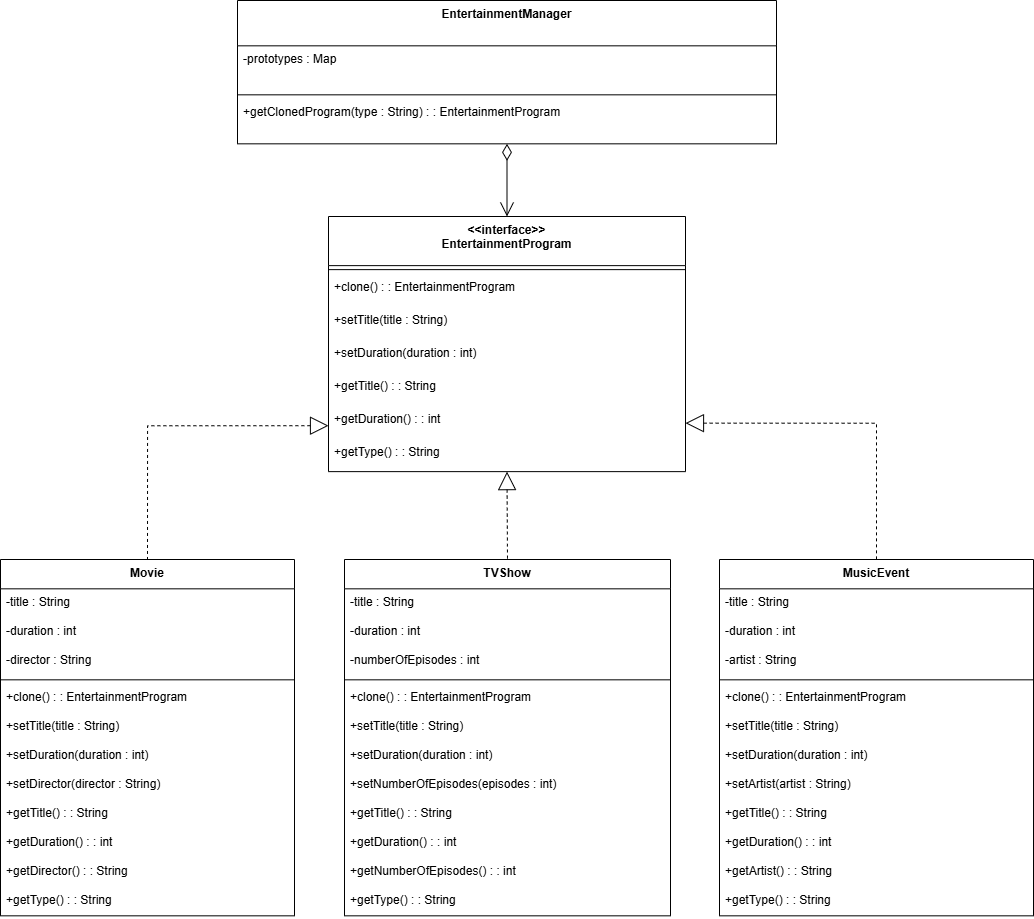

The diagram above was exported from draw.io. Its source (the exported page's mxGraphModel, read from the mxfile embedded in the PNG):
<mxGraphModel dx="1340" dy="707" grid="1" gridSize="10" guides="1" tooltips="1" connect="1" arrows="1" fold="1" page="1" pageScale="1" pageWidth="850" pageHeight="1100" math="0" shadow="0">
  <root>
    <mxCell id="0" />
    <mxCell id="1" parent="0" />
    <mxCell id="ptQa9xpCcd6rMc7OaIwA-1" value="&lt;&lt;interface&gt;&gt;&#10;EntertainmentProgram" style="swimlane;fontStyle=1;align=center;verticalAlign=top;childLayout=stackLayout;horizontal=1;startSize=49.125;horizontalStack=0;resizeParent=1;resizeParentMax=0;resizeLast=0;collapsible=0;marginBottom=0;" vertex="1" parent="1">
      <mxGeometry x="348" y="236" width="357" height="255.125" as="geometry" />
    </mxCell>
    <mxCell id="ptQa9xpCcd6rMc7OaIwA-2" style="line;strokeWidth=1;fillColor=none;align=left;verticalAlign=middle;spacingTop=-1;spacingLeft=3;spacingRight=3;rotatable=0;labelPosition=right;points=[];portConstraint=eastwest;strokeColor=inherit;" vertex="1" parent="ptQa9xpCcd6rMc7OaIwA-1">
      <mxGeometry y="49.125" width="357" height="8" as="geometry" />
    </mxCell>
    <mxCell id="ptQa9xpCcd6rMc7OaIwA-3" value="+clone() : : EntertainmentProgram" style="text;strokeColor=none;fillColor=none;align=left;verticalAlign=top;spacingLeft=4;spacingRight=4;overflow=hidden;rotatable=0;points=[[0,0.5],[1,0.5]];portConstraint=eastwest;" vertex="1" parent="ptQa9xpCcd6rMc7OaIwA-1">
      <mxGeometry y="57.125" width="357" height="33" as="geometry" />
    </mxCell>
    <mxCell id="ptQa9xpCcd6rMc7OaIwA-4" value="+setTitle(title : String)" style="text;strokeColor=none;fillColor=none;align=left;verticalAlign=top;spacingLeft=4;spacingRight=4;overflow=hidden;rotatable=0;points=[[0,0.5],[1,0.5]];portConstraint=eastwest;" vertex="1" parent="ptQa9xpCcd6rMc7OaIwA-1">
      <mxGeometry y="90.125" width="357" height="33" as="geometry" />
    </mxCell>
    <mxCell id="ptQa9xpCcd6rMc7OaIwA-5" value="+setDuration(duration : int)" style="text;strokeColor=none;fillColor=none;align=left;verticalAlign=top;spacingLeft=4;spacingRight=4;overflow=hidden;rotatable=0;points=[[0,0.5],[1,0.5]];portConstraint=eastwest;" vertex="1" parent="ptQa9xpCcd6rMc7OaIwA-1">
      <mxGeometry y="123.125" width="357" height="33" as="geometry" />
    </mxCell>
    <mxCell id="ptQa9xpCcd6rMc7OaIwA-6" value="+getTitle() : : String" style="text;strokeColor=none;fillColor=none;align=left;verticalAlign=top;spacingLeft=4;spacingRight=4;overflow=hidden;rotatable=0;points=[[0,0.5],[1,0.5]];portConstraint=eastwest;" vertex="1" parent="ptQa9xpCcd6rMc7OaIwA-1">
      <mxGeometry y="156.125" width="357" height="33" as="geometry" />
    </mxCell>
    <mxCell id="ptQa9xpCcd6rMc7OaIwA-7" value="+getDuration() : : int" style="text;strokeColor=none;fillColor=none;align=left;verticalAlign=top;spacingLeft=4;spacingRight=4;overflow=hidden;rotatable=0;points=[[0,0.5],[1,0.5]];portConstraint=eastwest;" vertex="1" parent="ptQa9xpCcd6rMc7OaIwA-1">
      <mxGeometry y="189.125" width="357" height="33" as="geometry" />
    </mxCell>
    <mxCell id="ptQa9xpCcd6rMc7OaIwA-8" value="+getType() : : String" style="text;strokeColor=none;fillColor=none;align=left;verticalAlign=top;spacingLeft=4;spacingRight=4;overflow=hidden;rotatable=0;points=[[0,0.5],[1,0.5]];portConstraint=eastwest;" vertex="1" parent="ptQa9xpCcd6rMc7OaIwA-1">
      <mxGeometry y="222.125" width="357" height="33" as="geometry" />
    </mxCell>
    <mxCell id="ptQa9xpCcd6rMc7OaIwA-9" value="Movie" style="swimlane;fontStyle=1;align=center;verticalAlign=top;childLayout=stackLayout;horizontal=1;startSize=29.333333333333332;horizontalStack=0;resizeParent=1;resizeParentMax=0;resizeLast=0;collapsible=0;marginBottom=0;" vertex="1" parent="1">
      <mxGeometry x="20" y="579" width="294" height="356.3333333333333" as="geometry" />
    </mxCell>
    <mxCell id="ptQa9xpCcd6rMc7OaIwA-10" value="-title : String" style="text;strokeColor=none;fillColor=none;align=left;verticalAlign=top;spacingLeft=4;spacingRight=4;overflow=hidden;rotatable=0;points=[[0,0.5],[1,0.5]];portConstraint=eastwest;" vertex="1" parent="ptQa9xpCcd6rMc7OaIwA-9">
      <mxGeometry y="29.333333333333332" width="294" height="29" as="geometry" />
    </mxCell>
    <mxCell id="ptQa9xpCcd6rMc7OaIwA-11" value="-duration : int" style="text;strokeColor=none;fillColor=none;align=left;verticalAlign=top;spacingLeft=4;spacingRight=4;overflow=hidden;rotatable=0;points=[[0,0.5],[1,0.5]];portConstraint=eastwest;" vertex="1" parent="ptQa9xpCcd6rMc7OaIwA-9">
      <mxGeometry y="58.33333333333333" width="294" height="29" as="geometry" />
    </mxCell>
    <mxCell id="ptQa9xpCcd6rMc7OaIwA-12" value="-director : String" style="text;strokeColor=none;fillColor=none;align=left;verticalAlign=top;spacingLeft=4;spacingRight=4;overflow=hidden;rotatable=0;points=[[0,0.5],[1,0.5]];portConstraint=eastwest;" vertex="1" parent="ptQa9xpCcd6rMc7OaIwA-9">
      <mxGeometry y="87.33333333333333" width="294" height="29" as="geometry" />
    </mxCell>
    <mxCell id="ptQa9xpCcd6rMc7OaIwA-13" style="line;strokeWidth=1;fillColor=none;align=left;verticalAlign=middle;spacingTop=-1;spacingLeft=3;spacingRight=3;rotatable=0;labelPosition=right;points=[];portConstraint=eastwest;strokeColor=inherit;" vertex="1" parent="ptQa9xpCcd6rMc7OaIwA-9">
      <mxGeometry y="116.33333333333333" width="294" height="8" as="geometry" />
    </mxCell>
    <mxCell id="ptQa9xpCcd6rMc7OaIwA-14" value="+clone() : : EntertainmentProgram" style="text;strokeColor=none;fillColor=none;align=left;verticalAlign=top;spacingLeft=4;spacingRight=4;overflow=hidden;rotatable=0;points=[[0,0.5],[1,0.5]];portConstraint=eastwest;" vertex="1" parent="ptQa9xpCcd6rMc7OaIwA-9">
      <mxGeometry y="124.33333333333333" width="294" height="29" as="geometry" />
    </mxCell>
    <mxCell id="ptQa9xpCcd6rMc7OaIwA-15" value="+setTitle(title : String)" style="text;strokeColor=none;fillColor=none;align=left;verticalAlign=top;spacingLeft=4;spacingRight=4;overflow=hidden;rotatable=0;points=[[0,0.5],[1,0.5]];portConstraint=eastwest;" vertex="1" parent="ptQa9xpCcd6rMc7OaIwA-9">
      <mxGeometry y="153.33333333333331" width="294" height="29" as="geometry" />
    </mxCell>
    <mxCell id="ptQa9xpCcd6rMc7OaIwA-16" value="+setDuration(duration : int)" style="text;strokeColor=none;fillColor=none;align=left;verticalAlign=top;spacingLeft=4;spacingRight=4;overflow=hidden;rotatable=0;points=[[0,0.5],[1,0.5]];portConstraint=eastwest;" vertex="1" parent="ptQa9xpCcd6rMc7OaIwA-9">
      <mxGeometry y="182.33333333333331" width="294" height="29" as="geometry" />
    </mxCell>
    <mxCell id="ptQa9xpCcd6rMc7OaIwA-17" value="+setDirector(director : String)" style="text;strokeColor=none;fillColor=none;align=left;verticalAlign=top;spacingLeft=4;spacingRight=4;overflow=hidden;rotatable=0;points=[[0,0.5],[1,0.5]];portConstraint=eastwest;" vertex="1" parent="ptQa9xpCcd6rMc7OaIwA-9">
      <mxGeometry y="211.33333333333331" width="294" height="29" as="geometry" />
    </mxCell>
    <mxCell id="ptQa9xpCcd6rMc7OaIwA-18" value="+getTitle() : : String" style="text;strokeColor=none;fillColor=none;align=left;verticalAlign=top;spacingLeft=4;spacingRight=4;overflow=hidden;rotatable=0;points=[[0,0.5],[1,0.5]];portConstraint=eastwest;" vertex="1" parent="ptQa9xpCcd6rMc7OaIwA-9">
      <mxGeometry y="240.33333333333331" width="294" height="29" as="geometry" />
    </mxCell>
    <mxCell id="ptQa9xpCcd6rMc7OaIwA-19" value="+getDuration() : : int" style="text;strokeColor=none;fillColor=none;align=left;verticalAlign=top;spacingLeft=4;spacingRight=4;overflow=hidden;rotatable=0;points=[[0,0.5],[1,0.5]];portConstraint=eastwest;" vertex="1" parent="ptQa9xpCcd6rMc7OaIwA-9">
      <mxGeometry y="269.3333333333333" width="294" height="29" as="geometry" />
    </mxCell>
    <mxCell id="ptQa9xpCcd6rMc7OaIwA-20" value="+getDirector() : : String" style="text;strokeColor=none;fillColor=none;align=left;verticalAlign=top;spacingLeft=4;spacingRight=4;overflow=hidden;rotatable=0;points=[[0,0.5],[1,0.5]];portConstraint=eastwest;" vertex="1" parent="ptQa9xpCcd6rMc7OaIwA-9">
      <mxGeometry y="298.3333333333333" width="294" height="29" as="geometry" />
    </mxCell>
    <mxCell id="ptQa9xpCcd6rMc7OaIwA-21" value="+getType() : : String" style="text;strokeColor=none;fillColor=none;align=left;verticalAlign=top;spacingLeft=4;spacingRight=4;overflow=hidden;rotatable=0;points=[[0,0.5],[1,0.5]];portConstraint=eastwest;" vertex="1" parent="ptQa9xpCcd6rMc7OaIwA-9">
      <mxGeometry y="327.3333333333333" width="294" height="29" as="geometry" />
    </mxCell>
    <mxCell id="ptQa9xpCcd6rMc7OaIwA-22" value="TVShow" style="swimlane;fontStyle=1;align=center;verticalAlign=top;childLayout=stackLayout;horizontal=1;startSize=29.333333333333332;horizontalStack=0;resizeParent=1;resizeParentMax=0;resizeLast=0;collapsible=0;marginBottom=0;" vertex="1" parent="1">
      <mxGeometry x="364" y="579" width="326" height="356.3333333333333" as="geometry" />
    </mxCell>
    <mxCell id="ptQa9xpCcd6rMc7OaIwA-23" value="-title : String" style="text;strokeColor=none;fillColor=none;align=left;verticalAlign=top;spacingLeft=4;spacingRight=4;overflow=hidden;rotatable=0;points=[[0,0.5],[1,0.5]];portConstraint=eastwest;" vertex="1" parent="ptQa9xpCcd6rMc7OaIwA-22">
      <mxGeometry y="29.333333333333332" width="326" height="29" as="geometry" />
    </mxCell>
    <mxCell id="ptQa9xpCcd6rMc7OaIwA-24" value="-duration : int" style="text;strokeColor=none;fillColor=none;align=left;verticalAlign=top;spacingLeft=4;spacingRight=4;overflow=hidden;rotatable=0;points=[[0,0.5],[1,0.5]];portConstraint=eastwest;" vertex="1" parent="ptQa9xpCcd6rMc7OaIwA-22">
      <mxGeometry y="58.33333333333333" width="326" height="29" as="geometry" />
    </mxCell>
    <mxCell id="ptQa9xpCcd6rMc7OaIwA-25" value="-numberOfEpisodes : int" style="text;strokeColor=none;fillColor=none;align=left;verticalAlign=top;spacingLeft=4;spacingRight=4;overflow=hidden;rotatable=0;points=[[0,0.5],[1,0.5]];portConstraint=eastwest;" vertex="1" parent="ptQa9xpCcd6rMc7OaIwA-22">
      <mxGeometry y="87.33333333333333" width="326" height="29" as="geometry" />
    </mxCell>
    <mxCell id="ptQa9xpCcd6rMc7OaIwA-26" style="line;strokeWidth=1;fillColor=none;align=left;verticalAlign=middle;spacingTop=-1;spacingLeft=3;spacingRight=3;rotatable=0;labelPosition=right;points=[];portConstraint=eastwest;strokeColor=inherit;" vertex="1" parent="ptQa9xpCcd6rMc7OaIwA-22">
      <mxGeometry y="116.33333333333333" width="326" height="8" as="geometry" />
    </mxCell>
    <mxCell id="ptQa9xpCcd6rMc7OaIwA-27" value="+clone() : : EntertainmentProgram" style="text;strokeColor=none;fillColor=none;align=left;verticalAlign=top;spacingLeft=4;spacingRight=4;overflow=hidden;rotatable=0;points=[[0,0.5],[1,0.5]];portConstraint=eastwest;" vertex="1" parent="ptQa9xpCcd6rMc7OaIwA-22">
      <mxGeometry y="124.33333333333333" width="326" height="29" as="geometry" />
    </mxCell>
    <mxCell id="ptQa9xpCcd6rMc7OaIwA-28" value="+setTitle(title : String)" style="text;strokeColor=none;fillColor=none;align=left;verticalAlign=top;spacingLeft=4;spacingRight=4;overflow=hidden;rotatable=0;points=[[0,0.5],[1,0.5]];portConstraint=eastwest;" vertex="1" parent="ptQa9xpCcd6rMc7OaIwA-22">
      <mxGeometry y="153.33333333333331" width="326" height="29" as="geometry" />
    </mxCell>
    <mxCell id="ptQa9xpCcd6rMc7OaIwA-29" value="+setDuration(duration : int)" style="text;strokeColor=none;fillColor=none;align=left;verticalAlign=top;spacingLeft=4;spacingRight=4;overflow=hidden;rotatable=0;points=[[0,0.5],[1,0.5]];portConstraint=eastwest;" vertex="1" parent="ptQa9xpCcd6rMc7OaIwA-22">
      <mxGeometry y="182.33333333333331" width="326" height="29" as="geometry" />
    </mxCell>
    <mxCell id="ptQa9xpCcd6rMc7OaIwA-30" value="+setNumberOfEpisodes(episodes : int)" style="text;strokeColor=none;fillColor=none;align=left;verticalAlign=top;spacingLeft=4;spacingRight=4;overflow=hidden;rotatable=0;points=[[0,0.5],[1,0.5]];portConstraint=eastwest;" vertex="1" parent="ptQa9xpCcd6rMc7OaIwA-22">
      <mxGeometry y="211.33333333333331" width="326" height="29" as="geometry" />
    </mxCell>
    <mxCell id="ptQa9xpCcd6rMc7OaIwA-31" value="+getTitle() : : String" style="text;strokeColor=none;fillColor=none;align=left;verticalAlign=top;spacingLeft=4;spacingRight=4;overflow=hidden;rotatable=0;points=[[0,0.5],[1,0.5]];portConstraint=eastwest;" vertex="1" parent="ptQa9xpCcd6rMc7OaIwA-22">
      <mxGeometry y="240.33333333333331" width="326" height="29" as="geometry" />
    </mxCell>
    <mxCell id="ptQa9xpCcd6rMc7OaIwA-32" value="+getDuration() : : int" style="text;strokeColor=none;fillColor=none;align=left;verticalAlign=top;spacingLeft=4;spacingRight=4;overflow=hidden;rotatable=0;points=[[0,0.5],[1,0.5]];portConstraint=eastwest;" vertex="1" parent="ptQa9xpCcd6rMc7OaIwA-22">
      <mxGeometry y="269.3333333333333" width="326" height="29" as="geometry" />
    </mxCell>
    <mxCell id="ptQa9xpCcd6rMc7OaIwA-33" value="+getNumberOfEpisodes() : : int" style="text;strokeColor=none;fillColor=none;align=left;verticalAlign=top;spacingLeft=4;spacingRight=4;overflow=hidden;rotatable=0;points=[[0,0.5],[1,0.5]];portConstraint=eastwest;" vertex="1" parent="ptQa9xpCcd6rMc7OaIwA-22">
      <mxGeometry y="298.3333333333333" width="326" height="29" as="geometry" />
    </mxCell>
    <mxCell id="ptQa9xpCcd6rMc7OaIwA-34" value="+getType() : : String" style="text;strokeColor=none;fillColor=none;align=left;verticalAlign=top;spacingLeft=4;spacingRight=4;overflow=hidden;rotatable=0;points=[[0,0.5],[1,0.5]];portConstraint=eastwest;" vertex="1" parent="ptQa9xpCcd6rMc7OaIwA-22">
      <mxGeometry y="327.3333333333333" width="326" height="29" as="geometry" />
    </mxCell>
    <mxCell id="ptQa9xpCcd6rMc7OaIwA-35" value="MusicEvent" style="swimlane;fontStyle=1;align=center;verticalAlign=top;childLayout=stackLayout;horizontal=1;startSize=29.333333333333332;horizontalStack=0;resizeParent=1;resizeParentMax=0;resizeLast=0;collapsible=0;marginBottom=0;" vertex="1" parent="1">
      <mxGeometry x="739" y="579" width="314" height="356.3333333333333" as="geometry" />
    </mxCell>
    <mxCell id="ptQa9xpCcd6rMc7OaIwA-36" value="-title : String" style="text;strokeColor=none;fillColor=none;align=left;verticalAlign=top;spacingLeft=4;spacingRight=4;overflow=hidden;rotatable=0;points=[[0,0.5],[1,0.5]];portConstraint=eastwest;" vertex="1" parent="ptQa9xpCcd6rMc7OaIwA-35">
      <mxGeometry y="29.333333333333332" width="314" height="29" as="geometry" />
    </mxCell>
    <mxCell id="ptQa9xpCcd6rMc7OaIwA-37" value="-duration : int" style="text;strokeColor=none;fillColor=none;align=left;verticalAlign=top;spacingLeft=4;spacingRight=4;overflow=hidden;rotatable=0;points=[[0,0.5],[1,0.5]];portConstraint=eastwest;" vertex="1" parent="ptQa9xpCcd6rMc7OaIwA-35">
      <mxGeometry y="58.33333333333333" width="314" height="29" as="geometry" />
    </mxCell>
    <mxCell id="ptQa9xpCcd6rMc7OaIwA-38" value="-artist : String" style="text;strokeColor=none;fillColor=none;align=left;verticalAlign=top;spacingLeft=4;spacingRight=4;overflow=hidden;rotatable=0;points=[[0,0.5],[1,0.5]];portConstraint=eastwest;" vertex="1" parent="ptQa9xpCcd6rMc7OaIwA-35">
      <mxGeometry y="87.33333333333333" width="314" height="29" as="geometry" />
    </mxCell>
    <mxCell id="ptQa9xpCcd6rMc7OaIwA-39" style="line;strokeWidth=1;fillColor=none;align=left;verticalAlign=middle;spacingTop=-1;spacingLeft=3;spacingRight=3;rotatable=0;labelPosition=right;points=[];portConstraint=eastwest;strokeColor=inherit;" vertex="1" parent="ptQa9xpCcd6rMc7OaIwA-35">
      <mxGeometry y="116.33333333333333" width="314" height="8" as="geometry" />
    </mxCell>
    <mxCell id="ptQa9xpCcd6rMc7OaIwA-40" value="+clone() : : EntertainmentProgram" style="text;strokeColor=none;fillColor=none;align=left;verticalAlign=top;spacingLeft=4;spacingRight=4;overflow=hidden;rotatable=0;points=[[0,0.5],[1,0.5]];portConstraint=eastwest;" vertex="1" parent="ptQa9xpCcd6rMc7OaIwA-35">
      <mxGeometry y="124.33333333333333" width="314" height="29" as="geometry" />
    </mxCell>
    <mxCell id="ptQa9xpCcd6rMc7OaIwA-41" value="+setTitle(title : String)" style="text;strokeColor=none;fillColor=none;align=left;verticalAlign=top;spacingLeft=4;spacingRight=4;overflow=hidden;rotatable=0;points=[[0,0.5],[1,0.5]];portConstraint=eastwest;" vertex="1" parent="ptQa9xpCcd6rMc7OaIwA-35">
      <mxGeometry y="153.33333333333331" width="314" height="29" as="geometry" />
    </mxCell>
    <mxCell id="ptQa9xpCcd6rMc7OaIwA-42" value="+setDuration(duration : int)" style="text;strokeColor=none;fillColor=none;align=left;verticalAlign=top;spacingLeft=4;spacingRight=4;overflow=hidden;rotatable=0;points=[[0,0.5],[1,0.5]];portConstraint=eastwest;" vertex="1" parent="ptQa9xpCcd6rMc7OaIwA-35">
      <mxGeometry y="182.33333333333331" width="314" height="29" as="geometry" />
    </mxCell>
    <mxCell id="ptQa9xpCcd6rMc7OaIwA-43" value="+setArtist(artist : String)" style="text;strokeColor=none;fillColor=none;align=left;verticalAlign=top;spacingLeft=4;spacingRight=4;overflow=hidden;rotatable=0;points=[[0,0.5],[1,0.5]];portConstraint=eastwest;" vertex="1" parent="ptQa9xpCcd6rMc7OaIwA-35">
      <mxGeometry y="211.33333333333331" width="314" height="29" as="geometry" />
    </mxCell>
    <mxCell id="ptQa9xpCcd6rMc7OaIwA-44" value="+getTitle() : : String" style="text;strokeColor=none;fillColor=none;align=left;verticalAlign=top;spacingLeft=4;spacingRight=4;overflow=hidden;rotatable=0;points=[[0,0.5],[1,0.5]];portConstraint=eastwest;" vertex="1" parent="ptQa9xpCcd6rMc7OaIwA-35">
      <mxGeometry y="240.33333333333331" width="314" height="29" as="geometry" />
    </mxCell>
    <mxCell id="ptQa9xpCcd6rMc7OaIwA-45" value="+getDuration() : : int" style="text;strokeColor=none;fillColor=none;align=left;verticalAlign=top;spacingLeft=4;spacingRight=4;overflow=hidden;rotatable=0;points=[[0,0.5],[1,0.5]];portConstraint=eastwest;" vertex="1" parent="ptQa9xpCcd6rMc7OaIwA-35">
      <mxGeometry y="269.3333333333333" width="314" height="29" as="geometry" />
    </mxCell>
    <mxCell id="ptQa9xpCcd6rMc7OaIwA-46" value="+getArtist() : : String" style="text;strokeColor=none;fillColor=none;align=left;verticalAlign=top;spacingLeft=4;spacingRight=4;overflow=hidden;rotatable=0;points=[[0,0.5],[1,0.5]];portConstraint=eastwest;" vertex="1" parent="ptQa9xpCcd6rMc7OaIwA-35">
      <mxGeometry y="298.3333333333333" width="314" height="29" as="geometry" />
    </mxCell>
    <mxCell id="ptQa9xpCcd6rMc7OaIwA-47" value="+getType() : : String" style="text;strokeColor=none;fillColor=none;align=left;verticalAlign=top;spacingLeft=4;spacingRight=4;overflow=hidden;rotatable=0;points=[[0,0.5],[1,0.5]];portConstraint=eastwest;" vertex="1" parent="ptQa9xpCcd6rMc7OaIwA-35">
      <mxGeometry y="327.3333333333333" width="314" height="29" as="geometry" />
    </mxCell>
    <mxCell id="ptQa9xpCcd6rMc7OaIwA-48" value="EntertainmentManager" style="swimlane;fontStyle=1;align=center;verticalAlign=top;childLayout=stackLayout;horizontal=1;startSize=45.333333333333336;horizontalStack=0;resizeParent=1;resizeParentMax=0;resizeLast=0;collapsible=0;marginBottom=0;" vertex="1" parent="1">
      <mxGeometry x="257" y="20" width="539" height="143.33333333333334" as="geometry" />
    </mxCell>
    <mxCell id="ptQa9xpCcd6rMc7OaIwA-49" value="-prototypes : Map" style="text;strokeColor=none;fillColor=none;align=left;verticalAlign=top;spacingLeft=4;spacingRight=4;overflow=hidden;rotatable=0;points=[[0,0.5],[1,0.5]];portConstraint=eastwest;" vertex="1" parent="ptQa9xpCcd6rMc7OaIwA-48">
      <mxGeometry y="45.333333333333336" width="539" height="45" as="geometry" />
    </mxCell>
    <mxCell id="ptQa9xpCcd6rMc7OaIwA-50" style="line;strokeWidth=1;fillColor=none;align=left;verticalAlign=middle;spacingTop=-1;spacingLeft=3;spacingRight=3;rotatable=0;labelPosition=right;points=[];portConstraint=eastwest;strokeColor=inherit;" vertex="1" parent="ptQa9xpCcd6rMc7OaIwA-48">
      <mxGeometry y="90.33333333333334" width="539" height="8" as="geometry" />
    </mxCell>
    <mxCell id="ptQa9xpCcd6rMc7OaIwA-51" value="+getClonedProgram(type : String) : : EntertainmentProgram" style="text;strokeColor=none;fillColor=none;align=left;verticalAlign=top;spacingLeft=4;spacingRight=4;overflow=hidden;rotatable=0;points=[[0,0.5],[1,0.5]];portConstraint=eastwest;" vertex="1" parent="ptQa9xpCcd6rMc7OaIwA-48">
      <mxGeometry y="98.33333333333334" width="539" height="45" as="geometry" />
    </mxCell>
    <mxCell id="ptQa9xpCcd6rMc7OaIwA-52" value="" style="dashed=1;startArrow=block;startSize=16;startFill=0;endArrow=none;exitX=0;exitY=0.82;entryX=0.5;entryY=0;rounded=0;edgeStyle=orthogonalEdgeStyle;" edge="1" parent="1" source="ptQa9xpCcd6rMc7OaIwA-1" target="ptQa9xpCcd6rMc7OaIwA-9">
      <mxGeometry relative="1" as="geometry" />
    </mxCell>
    <mxCell id="ptQa9xpCcd6rMc7OaIwA-53" value="" style="curved=1;dashed=1;startArrow=block;startSize=16;startFill=0;endArrow=none;exitX=0.5;exitY=1;entryX=0.5;entryY=0;rounded=0;" edge="1" parent="1" source="ptQa9xpCcd6rMc7OaIwA-1" target="ptQa9xpCcd6rMc7OaIwA-22">
      <mxGeometry relative="1" as="geometry">
        <Array as="points" />
      </mxGeometry>
    </mxCell>
    <mxCell id="ptQa9xpCcd6rMc7OaIwA-54" value="" style="dashed=1;startArrow=block;startSize=16;startFill=0;endArrow=none;exitX=1;exitY=0.81;entryX=0.5;entryY=0;rounded=0;edgeStyle=orthogonalEdgeStyle;" edge="1" parent="1" source="ptQa9xpCcd6rMc7OaIwA-1" target="ptQa9xpCcd6rMc7OaIwA-35">
      <mxGeometry relative="1" as="geometry" />
    </mxCell>
    <mxCell id="ptQa9xpCcd6rMc7OaIwA-55" value="" style="curved=1;startArrow=diamondThin;startSize=14;startFill=0;endArrow=open;endSize=12;exitX=0.5;exitY=1;entryX=0.5;entryY=0;rounded=0;" edge="1" parent="1" source="ptQa9xpCcd6rMc7OaIwA-48" target="ptQa9xpCcd6rMc7OaIwA-1">
      <mxGeometry relative="1" as="geometry">
        <Array as="points" />
      </mxGeometry>
    </mxCell>
  </root>
</mxGraphModel>